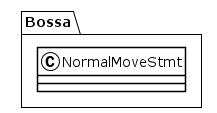

The diagram above was rendered by PlantUML. Its source (embedded in the PNG):
@startuml
!theme plain
package Bossa {
class NormalMoveStmt {
}
}
@enduml